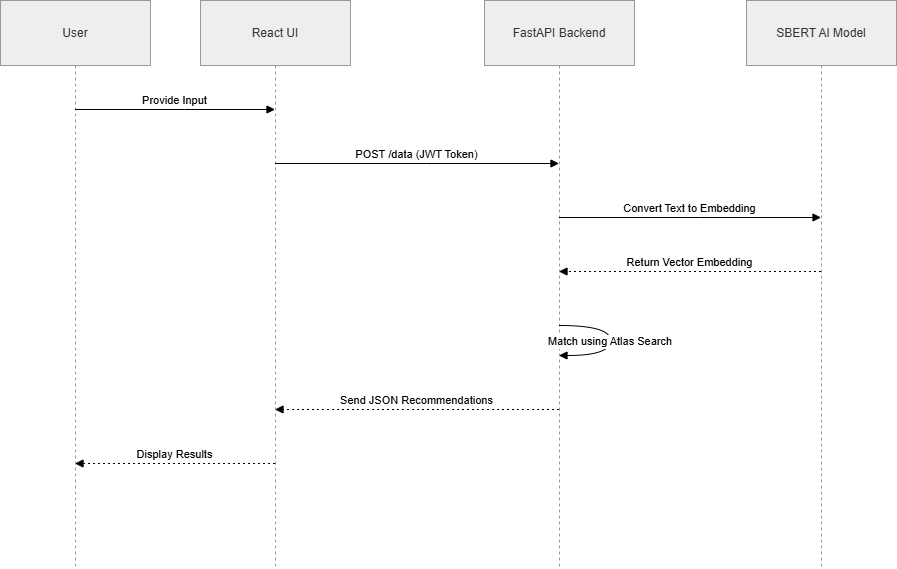

The diagram above was exported from draw.io. Its source (the exported page's mxGraphModel, read from the mxfile embedded in the PNG):
<mxGraphModel dx="1042" dy="642" grid="1" gridSize="10" guides="1" tooltips="1" connect="1" arrows="1" fold="1" page="1" pageScale="1" pageWidth="827" pageHeight="1169" math="0" shadow="0">
  <root>
    <mxCell id="0" />
    <mxCell id="1" parent="0" />
    <mxCell id="o4_gCL9UC6To88EV4EIX-1" parent="1" style="shape=umlLifeline;perimeter=lifelinePerimeter;whiteSpace=wrap;container=1;dropTarget=0;collapsible=0;recursiveResize=0;outlineConnect=0;portConstraint=eastwest;newEdgeStyle={&quot;edgeStyle&quot;:&quot;elbowEdgeStyle&quot;,&quot;elbow&quot;:&quot;vertical&quot;,&quot;curved&quot;:0,&quot;rounded&quot;:0};size=65;fillColor=light-dark(#eeeeee,#1f2020);strokeColor=light-dark(#999999,#cccccc);fontColor=light-dark(#333333,#cccccc);" value="User" vertex="1">
      <mxGeometry height="568" width="150" x="20" y="20" as="geometry" />
    </mxCell>
    <mxCell id="o4_gCL9UC6To88EV4EIX-2" parent="1" style="shape=umlLifeline;perimeter=lifelinePerimeter;whiteSpace=wrap;container=1;dropTarget=0;collapsible=0;recursiveResize=0;outlineConnect=0;portConstraint=eastwest;newEdgeStyle={&quot;edgeStyle&quot;:&quot;elbowEdgeStyle&quot;,&quot;elbow&quot;:&quot;vertical&quot;,&quot;curved&quot;:0,&quot;rounded&quot;:0};size=65;fillColor=light-dark(#eeeeee,#1f2020);strokeColor=light-dark(#999999,#cccccc);fontColor=light-dark(#333333,#cccccc);" value="React UI" vertex="1">
      <mxGeometry height="568" width="150" x="220" y="20" as="geometry" />
    </mxCell>
    <mxCell id="o4_gCL9UC6To88EV4EIX-3" parent="1" style="shape=umlLifeline;perimeter=lifelinePerimeter;whiteSpace=wrap;container=1;dropTarget=0;collapsible=0;recursiveResize=0;outlineConnect=0;portConstraint=eastwest;newEdgeStyle={&quot;edgeStyle&quot;:&quot;elbowEdgeStyle&quot;,&quot;elbow&quot;:&quot;vertical&quot;,&quot;curved&quot;:0,&quot;rounded&quot;:0};size=65;fillColor=light-dark(#eeeeee,#1f2020);strokeColor=light-dark(#999999,#cccccc);fontColor=light-dark(#333333,#cccccc);" value="FastAPI Backend" vertex="1">
      <mxGeometry height="568" width="150" x="504" y="20" as="geometry" />
    </mxCell>
    <mxCell id="o4_gCL9UC6To88EV4EIX-4" parent="1" style="shape=umlLifeline;perimeter=lifelinePerimeter;whiteSpace=wrap;container=1;dropTarget=0;collapsible=0;recursiveResize=0;outlineConnect=0;portConstraint=eastwest;newEdgeStyle={&quot;edgeStyle&quot;:&quot;elbowEdgeStyle&quot;,&quot;elbow&quot;:&quot;vertical&quot;,&quot;curved&quot;:0,&quot;rounded&quot;:0};size=65;fillColor=light-dark(#eeeeee,#1f2020);strokeColor=light-dark(#999999,#cccccc);fontColor=light-dark(#333333,#cccccc);" value="SBERT AI Model" vertex="1">
      <mxGeometry height="568" width="150" x="766" y="20" as="geometry" />
    </mxCell>
    <mxCell id="o4_gCL9UC6To88EV4EIX-5" edge="1" parent="1" source="o4_gCL9UC6To88EV4EIX-1" style="verticalAlign=bottom;edgeStyle=elbowEdgeStyle;elbow=vertical;curved=0;rounded=0;endArrow=block;" target="o4_gCL9UC6To88EV4EIX-2" value="Provide Input">
      <mxGeometry relative="1" as="geometry">
        <Array as="points">
          <mxPoint x="204" y="129" />
        </Array>
      </mxGeometry>
    </mxCell>
    <mxCell id="o4_gCL9UC6To88EV4EIX-6" edge="1" parent="1" source="o4_gCL9UC6To88EV4EIX-2" style="verticalAlign=bottom;edgeStyle=elbowEdgeStyle;elbow=vertical;curved=0;rounded=0;endArrow=block;" target="o4_gCL9UC6To88EV4EIX-3" value="POST /data (JWT Token)">
      <mxGeometry relative="1" as="geometry">
        <Array as="points">
          <mxPoint x="446" y="183" />
        </Array>
      </mxGeometry>
    </mxCell>
    <mxCell id="o4_gCL9UC6To88EV4EIX-7" edge="1" parent="1" source="o4_gCL9UC6To88EV4EIX-3" style="verticalAlign=bottom;edgeStyle=elbowEdgeStyle;elbow=vertical;curved=0;rounded=0;endArrow=block;" target="o4_gCL9UC6To88EV4EIX-4" value="Convert Text to Embedding">
      <mxGeometry relative="1" as="geometry">
        <Array as="points">
          <mxPoint x="719" y="237" />
        </Array>
      </mxGeometry>
    </mxCell>
    <mxCell id="o4_gCL9UC6To88EV4EIX-8" edge="1" parent="1" source="o4_gCL9UC6To88EV4EIX-4" style="verticalAlign=bottom;edgeStyle=elbowEdgeStyle;elbow=vertical;curved=0;rounded=0;dashed=1;dashPattern=2 3;endArrow=block;" target="o4_gCL9UC6To88EV4EIX-3" value="Return Vector Embedding">
      <mxGeometry relative="1" as="geometry">
        <Array as="points">
          <mxPoint x="722" y="291" />
        </Array>
      </mxGeometry>
    </mxCell>
    <mxCell id="o4_gCL9UC6To88EV4EIX-9" edge="1" parent="1" source="o4_gCL9UC6To88EV4EIX-3" style="curved=1;endArrow=block;rounded=0;" target="o4_gCL9UC6To88EV4EIX-3" value="Match using Atlas Search">
      <mxGeometry relative="1" as="geometry">
        <Array as="points">
          <mxPoint x="630" y="345" />
          <mxPoint x="630" y="375" />
        </Array>
      </mxGeometry>
    </mxCell>
    <mxCell id="o4_gCL9UC6To88EV4EIX-10" edge="1" parent="1" source="o4_gCL9UC6To88EV4EIX-3" style="verticalAlign=bottom;edgeStyle=elbowEdgeStyle;elbow=vertical;curved=0;rounded=0;dashed=1;dashPattern=2 3;endArrow=block;" target="o4_gCL9UC6To88EV4EIX-2" value="Send JSON Recommendations">
      <mxGeometry relative="1" as="geometry">
        <Array as="points">
          <mxPoint x="449" y="429" />
        </Array>
      </mxGeometry>
    </mxCell>
    <mxCell id="o4_gCL9UC6To88EV4EIX-11" edge="1" parent="1" source="o4_gCL9UC6To88EV4EIX-2" style="verticalAlign=bottom;edgeStyle=elbowEdgeStyle;elbow=vertical;curved=0;rounded=0;dashed=1;dashPattern=2 3;endArrow=block;" target="o4_gCL9UC6To88EV4EIX-1" value="Display Results">
      <mxGeometry relative="1" as="geometry">
        <Array as="points">
          <mxPoint x="207" y="483" />
        </Array>
      </mxGeometry>
    </mxCell>
  </root>
</mxGraphModel>